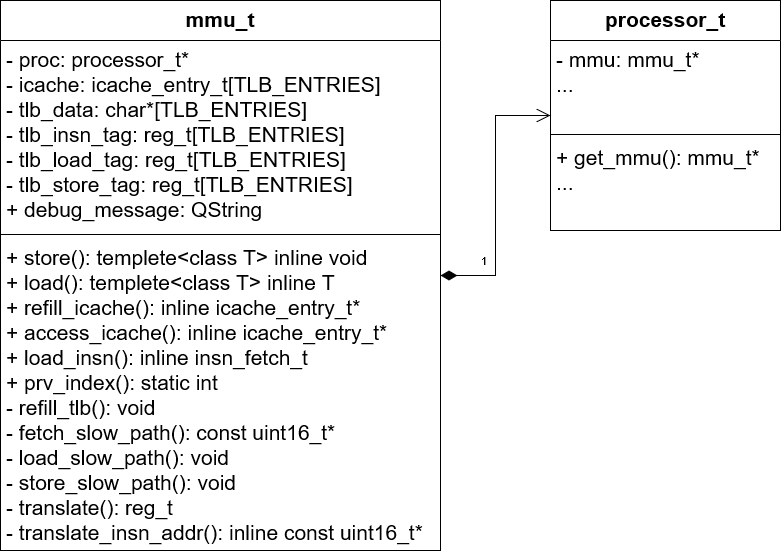

The diagram above was exported from draw.io. Its source (the exported page's mxGraphModel, read from the mxfile embedded in the PNG):
<mxGraphModel dx="2249" dy="792" grid="1" gridSize="10" guides="1" tooltips="1" connect="1" arrows="1" fold="1" page="1" pageScale="1" pageWidth="827" pageHeight="1169" math="0" shadow="0">
  <root>
    <mxCell id="WIyWlLk6GJQsqaUBKTNV-0" />
    <mxCell id="WIyWlLk6GJQsqaUBKTNV-1" parent="WIyWlLk6GJQsqaUBKTNV-0" />
    <mxCell id="Cx0_gVCd1hNdXFKPiPbF-0" value="mmu_t" style="swimlane;fontStyle=1;align=center;verticalAlign=top;childLayout=stackLayout;horizontal=1;startSize=40;horizontalStack=0;resizeParent=1;resizeParentMax=0;resizeLast=0;collapsible=1;marginBottom=0;fontSize=21;" vertex="1" parent="WIyWlLk6GJQsqaUBKTNV-1">
      <mxGeometry x="-70" y="240" width="440" height="550" as="geometry" />
    </mxCell>
    <mxCell id="Cx0_gVCd1hNdXFKPiPbF-1" value="- proc: processor_t* &#10;- icache: icache_entry_t[TLB_ENTRIES]&#10;- tlb_data: char*[TLB_ENTRIES]&#10;- tlb_insn_tag: reg_t[TLB_ENTRIES]&#10;- tlb_load_tag: reg_t[TLB_ENTRIES]&#10;- tlb_store_tag: reg_t[TLB_ENTRIES]&#10;+ debug_message: QString" style="text;strokeColor=none;fillColor=none;align=left;verticalAlign=top;spacingLeft=4;spacingRight=4;overflow=hidden;rotatable=0;points=[[0,0.5],[1,0.5]];portConstraint=eastwest;fontSize=21;" vertex="1" parent="Cx0_gVCd1hNdXFKPiPbF-0">
      <mxGeometry y="40" width="440" height="190" as="geometry" />
    </mxCell>
    <mxCell id="Cx0_gVCd1hNdXFKPiPbF-2" value="" style="line;strokeWidth=1;fillColor=none;align=left;verticalAlign=middle;spacingTop=-1;spacingLeft=3;spacingRight=3;rotatable=0;labelPosition=right;points=[];portConstraint=eastwest;fontSize=21;" vertex="1" parent="Cx0_gVCd1hNdXFKPiPbF-0">
      <mxGeometry y="230" width="440" height="8" as="geometry" />
    </mxCell>
    <mxCell id="Cx0_gVCd1hNdXFKPiPbF-3" value="+ store(): templete&lt;class T&gt; inline void&#10;+ load(): templete&lt;class T&gt; inline T&#10;+ refill_icache(): inline icache_entry_t*&#10;+ access_icache(): inline icache_entry_t*&#10;+ load_insn(): inline insn_fetch_t&#10;+ prv_index(): static int&#10;- refill_tlb(): void&#10;- fetch_slow_path(): const uint16_t*&#10;- load_slow_path(): void&#10;- store_slow_path(): void&#10;- translate(): reg_t&#10;- translate_insn_addr(): inline const uint16_t*&#10;&#10;" style="text;strokeColor=none;fillColor=none;align=left;verticalAlign=top;spacingLeft=4;spacingRight=4;overflow=hidden;rotatable=0;points=[[0,0.5],[1,0.5]];portConstraint=eastwest;fontSize=21;" vertex="1" parent="Cx0_gVCd1hNdXFKPiPbF-0">
      <mxGeometry y="238" width="440" height="312" as="geometry" />
    </mxCell>
    <mxCell id="Cx0_gVCd1hNdXFKPiPbF-5" value="processor_t" style="swimlane;fontStyle=1;align=center;verticalAlign=top;childLayout=stackLayout;horizontal=1;startSize=40;horizontalStack=0;resizeParent=1;resizeParentMax=0;resizeLast=0;collapsible=1;marginBottom=0;fontSize=21;" vertex="1" parent="WIyWlLk6GJQsqaUBKTNV-1">
      <mxGeometry x="480" y="240" width="230" height="230" as="geometry" />
    </mxCell>
    <mxCell id="Cx0_gVCd1hNdXFKPiPbF-6" value="- mmu: mmu_t*&#10;...&#10;" style="text;strokeColor=none;fillColor=none;align=left;verticalAlign=top;spacingLeft=4;spacingRight=4;overflow=hidden;rotatable=0;points=[[0,0.5],[1,0.5]];portConstraint=eastwest;fontSize=21;" vertex="1" parent="Cx0_gVCd1hNdXFKPiPbF-5">
      <mxGeometry y="40" width="230" height="90" as="geometry" />
    </mxCell>
    <mxCell id="Cx0_gVCd1hNdXFKPiPbF-7" value="" style="line;strokeWidth=1;fillColor=none;align=left;verticalAlign=middle;spacingTop=-1;spacingLeft=3;spacingRight=3;rotatable=0;labelPosition=right;points=[];portConstraint=eastwest;fontSize=21;" vertex="1" parent="Cx0_gVCd1hNdXFKPiPbF-5">
      <mxGeometry y="130" width="230" height="8" as="geometry" />
    </mxCell>
    <mxCell id="Cx0_gVCd1hNdXFKPiPbF-8" value="+ get_mmu(): mmu_t*&#10;...&#10;" style="text;strokeColor=none;fillColor=none;align=left;verticalAlign=top;spacingLeft=4;spacingRight=4;overflow=hidden;rotatable=0;points=[[0,0.5],[1,0.5]];portConstraint=eastwest;fontSize=21;" vertex="1" parent="Cx0_gVCd1hNdXFKPiPbF-5">
      <mxGeometry y="138" width="230" height="92" as="geometry" />
    </mxCell>
    <mxCell id="Cx0_gVCd1hNdXFKPiPbF-9" value="1" style="endArrow=open;html=1;endSize=12;startArrow=diamondThin;startSize=14;startFill=1;edgeStyle=orthogonalEdgeStyle;align=left;verticalAlign=bottom;rounded=0;" edge="1" parent="WIyWlLk6GJQsqaUBKTNV-1" source="Cx0_gVCd1hNdXFKPiPbF-0" target="Cx0_gVCd1hNdXFKPiPbF-5">
      <mxGeometry x="-0.7143" y="5" relative="1" as="geometry">
        <mxPoint x="400" y="205" as="sourcePoint" />
        <mxPoint x="450" y="205" as="targetPoint" />
        <mxPoint as="offset" />
      </mxGeometry>
    </mxCell>
  </root>
</mxGraphModel>